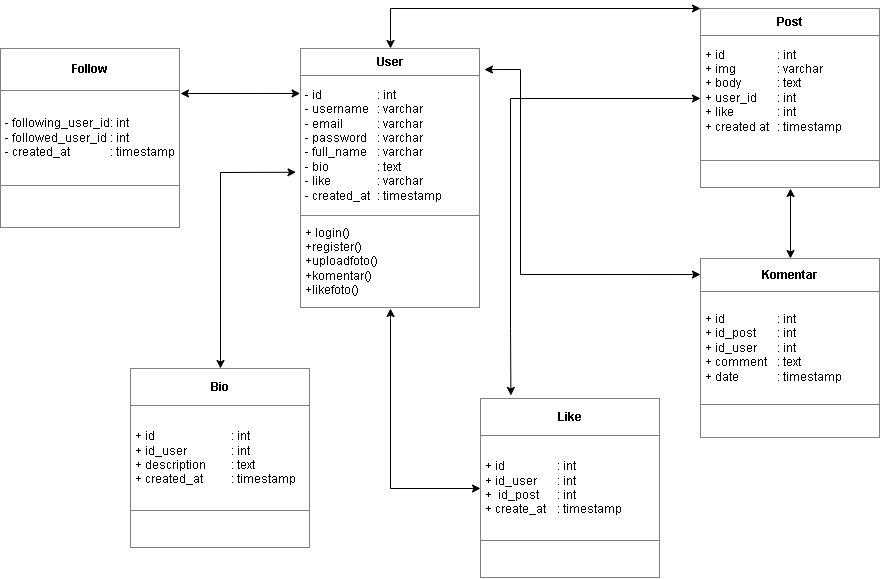

The diagram above was exported from draw.io. Its source (the exported page's mxGraphModel, read from the mxfile embedded in the PNG):
<mxGraphModel dx="2200" dy="1180" grid="1" gridSize="10" guides="1" tooltips="1" connect="1" arrows="1" fold="1" page="1" pageScale="1" pageWidth="850" pageHeight="1100" math="0" shadow="0">
  <root>
    <mxCell id="0" />
    <mxCell id="1" parent="0" />
    <mxCell id="nNPk2iCIK5Bq9lPaNSUb-1" value="&lt;table border=&quot;1&quot; width=&quot;100%&quot; height=&quot;100%&quot; cellpadding=&quot;4&quot; style=&quot;width:100%;height:100%;border-collapse:collapse;&quot;&gt;&lt;tbody&gt;&lt;tr&gt;&lt;th align=&quot;center&quot;&gt;User&lt;/th&gt;&lt;/tr&gt;&lt;tr&gt;&lt;td&gt;- id &lt;span style=&quot;white-space: pre;&quot;&gt;&#09;&lt;/span&gt;&lt;span style=&quot;white-space: pre;&quot;&gt;&#09;&lt;/span&gt;&lt;span style=&quot;white-space: pre;&quot;&gt;&#09;&lt;/span&gt;: int&lt;br&gt;- username &lt;span style=&quot;white-space: pre;&quot;&gt;&#09;&lt;/span&gt;: varchar&lt;br&gt;- email &lt;span style=&quot;white-space: pre;&quot;&gt;&#09;&lt;/span&gt;&lt;span style=&quot;white-space: pre;&quot;&gt;&#09;&lt;/span&gt;: varchar&lt;br&gt;- password &lt;span style=&quot;white-space: pre;&quot;&gt;&#09;&lt;/span&gt;: varchar&lt;br&gt;- full_name &lt;span style=&quot;white-space: pre;&quot;&gt;&#09;&lt;/span&gt;: varchar&lt;br&gt;- bio &lt;span style=&quot;white-space: pre;&quot;&gt;&#09;&lt;span style=&quot;white-space: pre;&quot;&gt;&#09;&lt;/span&gt;&lt;/span&gt;: text&lt;br&gt;- like &lt;span style=&quot;white-space: pre;&quot;&gt;&#09;&lt;/span&gt;&lt;span style=&quot;white-space: pre;&quot;&gt;&#09;&lt;/span&gt;: varchar&lt;br&gt;- created_at&lt;span style=&quot;white-space: pre;&quot;&gt;&#09;&lt;/span&gt;: timestamp&lt;br&gt;&lt;/td&gt;&lt;/tr&gt;&lt;tr&gt;&lt;td&gt;+ login()&lt;br&gt;+register()&lt;br&gt;+uploadfoto()&lt;br&gt;+komentar()&lt;br&gt;+likefoto()&lt;/td&gt;&lt;/tr&gt;&lt;/tbody&gt;&lt;/table&gt;" style="text;html=1;whiteSpace=wrap;strokeColor=none;fillColor=none;overflow=fill;" parent="1" vertex="1">
      <mxGeometry x="430" y="160" width="180" height="260" as="geometry" />
    </mxCell>
    <mxCell id="Gjckv6fA76MLdumqm8ys-1" value="&lt;table border=&quot;1&quot; width=&quot;100%&quot; height=&quot;100%&quot; cellpadding=&quot;4&quot; style=&quot;width:100%;height:100%;border-collapse:collapse;&quot;&gt;&lt;tbody&gt;&lt;tr&gt;&lt;th align=&quot;center&quot;&gt;Follow&lt;/th&gt;&lt;/tr&gt;&lt;tr&gt;&lt;td&gt;- following_user_id: int&lt;br&gt;- followed_user_id : int&lt;br&gt;- created_at &lt;span style=&quot;white-space: pre;&quot;&gt;&#09;&lt;/span&gt;&lt;span style=&quot;white-space: pre;&quot;&gt;&#09;&amp;nbsp;&lt;/span&gt;&amp;nbsp; : timestamp&lt;br&gt;&lt;/td&gt;&lt;/tr&gt;&lt;tr&gt;&lt;td align=&quot;center&quot;&gt;&lt;br&gt;&lt;/td&gt;&lt;/tr&gt;&lt;/tbody&gt;&lt;/table&gt;" style="text;html=1;whiteSpace=wrap;strokeColor=none;fillColor=none;overflow=fill;" parent="1" vertex="1">
      <mxGeometry x="130" y="160" width="180" height="180" as="geometry" />
    </mxCell>
    <mxCell id="m0tleBDeyxgAlFXc7hJQ-1" value="&lt;table border=&quot;1&quot; width=&quot;100%&quot; height=&quot;100%&quot; cellpadding=&quot;4&quot; style=&quot;width:100%;height:100%;border-collapse:collapse;&quot;&gt;&lt;tbody&gt;&lt;tr&gt;&lt;th align=&quot;center&quot;&gt;Post&lt;/th&gt;&lt;/tr&gt;&lt;tr&gt;&lt;td&gt;+ id &lt;span style=&quot;white-space: pre;&quot;&gt;&#09;&lt;span style=&quot;white-space: pre;&quot;&gt;&#09;&lt;/span&gt;&lt;/span&gt;: int&lt;br&gt;+ img &lt;span style=&quot;white-space: pre;&quot;&gt;&#09;&lt;span style=&quot;white-space: pre;&quot;&gt;&#09;&lt;/span&gt;&lt;/span&gt;: varchar&lt;br&gt;+ body &lt;span style=&quot;white-space: pre;&quot;&gt;&#09;&lt;span style=&quot;white-space: pre;&quot;&gt;&#09;&lt;/span&gt;&lt;/span&gt;: text&lt;br&gt;+ user_id &lt;span style=&quot;white-space: pre;&quot;&gt;&#09;&lt;/span&gt;: int&lt;br&gt;+ like &lt;span style=&quot;white-space: pre;&quot;&gt;&#09;&lt;/span&gt;&lt;span style=&quot;white-space: pre;&quot;&gt;&#09;&lt;/span&gt;: int&lt;br&gt;+ created at &lt;span style=&quot;white-space: pre;&quot;&gt;&#09;&lt;/span&gt;: timestamp&lt;br&gt;&lt;br&gt;&lt;/td&gt;&lt;/tr&gt;&lt;tr&gt;&lt;td align=&quot;center&quot;&gt;&lt;br&gt;&lt;/td&gt;&lt;/tr&gt;&lt;/tbody&gt;&lt;/table&gt;" style="text;html=1;whiteSpace=wrap;strokeColor=none;fillColor=none;overflow=fill;" parent="1" vertex="1">
      <mxGeometry x="830" y="120" width="180" height="180" as="geometry" />
    </mxCell>
    <mxCell id="m0tleBDeyxgAlFXc7hJQ-2" value="&lt;table border=&quot;1&quot; width=&quot;100%&quot; height=&quot;100%&quot; cellpadding=&quot;4&quot; style=&quot;width:100%;height:100%;border-collapse:collapse;&quot;&gt;&lt;tbody&gt;&lt;tr&gt;&lt;th align=&quot;center&quot;&gt;Komentar&lt;/th&gt;&lt;/tr&gt;&lt;tr&gt;&lt;td&gt;+ id &lt;span style=&quot;white-space: pre;&quot;&gt;&#09;&lt;/span&gt;&lt;span style=&quot;white-space: pre;&quot;&gt;&#09;&lt;/span&gt;: int&lt;br&gt;+ id_post &lt;span style=&quot;white-space: pre;&quot;&gt;&#09;&lt;/span&gt;: int&lt;br&gt;+ id_user &lt;span style=&quot;white-space: pre;&quot;&gt;&#09;&lt;/span&gt;: int&lt;br&gt;+ comment &lt;span style=&quot;white-space: pre;&quot;&gt;&#09;&lt;/span&gt;: text&lt;br&gt;+ date &lt;span style=&quot;white-space: pre;&quot;&gt;&#09;&lt;/span&gt;&lt;span style=&quot;white-space: pre;&quot;&gt;&#09;&lt;/span&gt;: timestamp&lt;br&gt;&lt;/td&gt;&lt;/tr&gt;&lt;tr&gt;&lt;td align=&quot;center&quot;&gt;&lt;br&gt;&lt;/td&gt;&lt;/tr&gt;&lt;/tbody&gt;&lt;/table&gt;" style="text;html=1;whiteSpace=wrap;strokeColor=none;fillColor=none;overflow=fill;" parent="1" vertex="1">
      <mxGeometry x="830" y="370" width="180" height="180" as="geometry" />
    </mxCell>
    <mxCell id="m0tleBDeyxgAlFXc7hJQ-3" value="&lt;table border=&quot;1&quot; width=&quot;100%&quot; height=&quot;100%&quot; cellpadding=&quot;4&quot; style=&quot;width:100%;height:100%;border-collapse:collapse;&quot;&gt;&lt;tbody&gt;&lt;tr&gt;&lt;th align=&quot;center&quot;&gt;Like&lt;/th&gt;&lt;/tr&gt;&lt;tr&gt;&lt;td&gt;+ id &lt;span style=&quot;white-space: pre;&quot;&gt;&#09;&lt;/span&gt;&lt;span style=&quot;white-space: pre;&quot;&gt;&#09;&lt;/span&gt;: int&lt;br&gt;+ id_user&amp;nbsp;&lt;span style=&quot;white-space: pre;&quot;&gt;&#09;&lt;/span&gt;: int&lt;br&gt;+&amp;nbsp; id_post &lt;span style=&quot;white-space: pre;&quot;&gt;&#09;&lt;/span&gt;: int&amp;nbsp;&lt;br&gt;+ create_at &lt;span style=&quot;white-space: pre;&quot;&gt;&#09;&lt;/span&gt;: timestamp&lt;br&gt;&lt;/td&gt;&lt;/tr&gt;&lt;tr&gt;&lt;td align=&quot;center&quot;&gt;&lt;br&gt;&lt;/td&gt;&lt;/tr&gt;&lt;/tbody&gt;&lt;/table&gt;" style="text;html=1;whiteSpace=wrap;strokeColor=none;fillColor=none;overflow=fill;" parent="1" vertex="1">
      <mxGeometry x="610" y="510" width="180" height="180" as="geometry" />
    </mxCell>
    <mxCell id="m0tleBDeyxgAlFXc7hJQ-4" value="&lt;table border=&quot;1&quot; width=&quot;100%&quot; height=&quot;100%&quot; cellpadding=&quot;4&quot; style=&quot;width:100%;height:100%;border-collapse:collapse;&quot;&gt;&lt;tbody&gt;&lt;tr&gt;&lt;th align=&quot;center&quot;&gt;Bio&lt;/th&gt;&lt;/tr&gt;&lt;tr&gt;&lt;td&gt;&lt;div style=&quot;&quot;&gt;&lt;span style=&quot;background-color: initial;&quot;&gt;+ id&lt;span style=&quot;white-space: pre;&quot;&gt;&#09;&lt;/span&gt;&lt;span style=&quot;white-space: pre;&quot;&gt;&#09;&lt;/span&gt;&lt;span style=&quot;white-space: pre;&quot;&gt;&#09;&lt;span style=&quot;white-space: pre;&quot;&gt;&#09;&lt;/span&gt;&lt;/span&gt;: int&lt;/span&gt;&lt;/div&gt;&lt;div style=&quot;&quot;&gt;&lt;span style=&quot;background-color: initial;&quot;&gt;+ id_user &lt;span style=&quot;white-space: pre;&quot;&gt;&#09;&lt;span style=&quot;white-space: pre;&quot;&gt;&#09;&lt;/span&gt;&lt;/span&gt;: int&lt;/span&gt;&lt;/div&gt;&lt;div style=&quot;&quot;&gt;&lt;span style=&quot;background-color: initial;&quot;&gt;+ description&lt;span style=&quot;white-space: pre;&quot;&gt;&#09;&lt;/span&gt;: text&lt;/span&gt;&lt;/div&gt;&lt;div style=&quot;&quot;&gt;&lt;span style=&quot;background-color: initial;&quot;&gt;+ created_at &lt;span style=&quot;white-space: pre;&quot;&gt;&#09;&lt;/span&gt;: timestamp&lt;/span&gt;&lt;/div&gt;&lt;/td&gt;&lt;/tr&gt;&lt;tr&gt;&lt;td align=&quot;center&quot;&gt;&lt;br&gt;&lt;/td&gt;&lt;/tr&gt;&lt;/tbody&gt;&lt;/table&gt;" style="text;html=1;whiteSpace=wrap;strokeColor=none;fillColor=none;overflow=fill;" parent="1" vertex="1">
      <mxGeometry x="260" y="480" width="180" height="180" as="geometry" />
    </mxCell>
    <mxCell id="m0tleBDeyxgAlFXc7hJQ-5" value="" style="endArrow=classic;startArrow=classic;html=1;rounded=0;entryX=-0.002;entryY=0.173;entryDx=0;entryDy=0;entryPerimeter=0;exitX=1;exitY=0.25;exitDx=0;exitDy=0;" parent="1" source="Gjckv6fA76MLdumqm8ys-1" target="nNPk2iCIK5Bq9lPaNSUb-1" edge="1">
      <mxGeometry width="50" height="50" relative="1" as="geometry">
        <mxPoint x="400" y="270" as="sourcePoint" />
        <mxPoint x="450" y="220" as="targetPoint" />
      </mxGeometry>
    </mxCell>
    <mxCell id="m0tleBDeyxgAlFXc7hJQ-6" value="" style="endArrow=classic;startArrow=classic;html=1;rounded=0;exitX=0.5;exitY=0;exitDx=0;exitDy=0;entryX=-0.025;entryY=0.476;entryDx=0;entryDy=0;entryPerimeter=0;" parent="1" source="m0tleBDeyxgAlFXc7hJQ-4" target="nNPk2iCIK5Bq9lPaNSUb-1" edge="1">
      <mxGeometry width="50" height="50" relative="1" as="geometry">
        <mxPoint x="400" y="270" as="sourcePoint" />
        <mxPoint x="450" y="220" as="targetPoint" />
        <Array as="points">
          <mxPoint x="350" y="284" />
        </Array>
      </mxGeometry>
    </mxCell>
    <mxCell id="m0tleBDeyxgAlFXc7hJQ-7" value="" style="endArrow=classic;startArrow=classic;html=1;rounded=0;exitX=0;exitY=0.5;exitDx=0;exitDy=0;" parent="1" source="m0tleBDeyxgAlFXc7hJQ-3" target="nNPk2iCIK5Bq9lPaNSUb-1" edge="1">
      <mxGeometry width="50" height="50" relative="1" as="geometry">
        <mxPoint x="400" y="270" as="sourcePoint" />
        <mxPoint x="450" y="220" as="targetPoint" />
        <Array as="points">
          <mxPoint x="520" y="600" />
          <mxPoint x="520" y="430" />
        </Array>
      </mxGeometry>
    </mxCell>
    <mxCell id="m0tleBDeyxgAlFXc7hJQ-8" value="" style="endArrow=classic;startArrow=classic;html=1;rounded=0;entryX=0.169;entryY=-0.017;entryDx=0;entryDy=0;exitX=0;exitY=0.5;exitDx=0;exitDy=0;entryPerimeter=0;" parent="1" target="m0tleBDeyxgAlFXc7hJQ-3" edge="1" source="m0tleBDeyxgAlFXc7hJQ-1">
      <mxGeometry width="50" height="50" relative="1" as="geometry">
        <mxPoint x="690" y="220" as="sourcePoint" />
        <mxPoint x="450" y="450" as="targetPoint" />
        <Array as="points">
          <mxPoint x="640" y="210" />
          <mxPoint x="640" y="440" />
        </Array>
      </mxGeometry>
    </mxCell>
    <mxCell id="m0tleBDeyxgAlFXc7hJQ-9" value="" style="endArrow=classic;startArrow=classic;html=1;rounded=0;exitX=0.5;exitY=0;exitDx=0;exitDy=0;entryX=0;entryY=0;entryDx=0;entryDy=0;" parent="1" source="nNPk2iCIK5Bq9lPaNSUb-1" edge="1" target="m0tleBDeyxgAlFXc7hJQ-1">
      <mxGeometry width="50" height="50" relative="1" as="geometry">
        <mxPoint x="400" y="270" as="sourcePoint" />
        <mxPoint x="690" y="130" as="targetPoint" />
        <Array as="points">
          <mxPoint x="520" y="120" />
        </Array>
      </mxGeometry>
    </mxCell>
    <mxCell id="m0tleBDeyxgAlFXc7hJQ-10" value="" style="endArrow=classic;startArrow=classic;html=1;rounded=0;entryX=0;entryY=0.089;entryDx=0;entryDy=0;entryPerimeter=0;exitX=1.022;exitY=0.081;exitDx=0;exitDy=0;exitPerimeter=0;" parent="1" source="nNPk2iCIK5Bq9lPaNSUb-1" target="m0tleBDeyxgAlFXc7hJQ-2" edge="1">
      <mxGeometry width="50" height="50" relative="1" as="geometry">
        <mxPoint x="400" y="270" as="sourcePoint" />
        <mxPoint x="450" y="220" as="targetPoint" />
        <Array as="points">
          <mxPoint x="650" y="181" />
          <mxPoint x="650" y="386" />
        </Array>
      </mxGeometry>
    </mxCell>
    <mxCell id="m0tleBDeyxgAlFXc7hJQ-11" value="" style="endArrow=classic;startArrow=classic;html=1;rounded=0;entryX=0.5;entryY=1;entryDx=0;entryDy=0;" parent="1" source="m0tleBDeyxgAlFXc7hJQ-2" target="m0tleBDeyxgAlFXc7hJQ-1" edge="1">
      <mxGeometry width="50" height="50" relative="1" as="geometry">
        <mxPoint x="400" y="500" as="sourcePoint" />
        <mxPoint x="450" y="450" as="targetPoint" />
      </mxGeometry>
    </mxCell>
  </root>
</mxGraphModel>